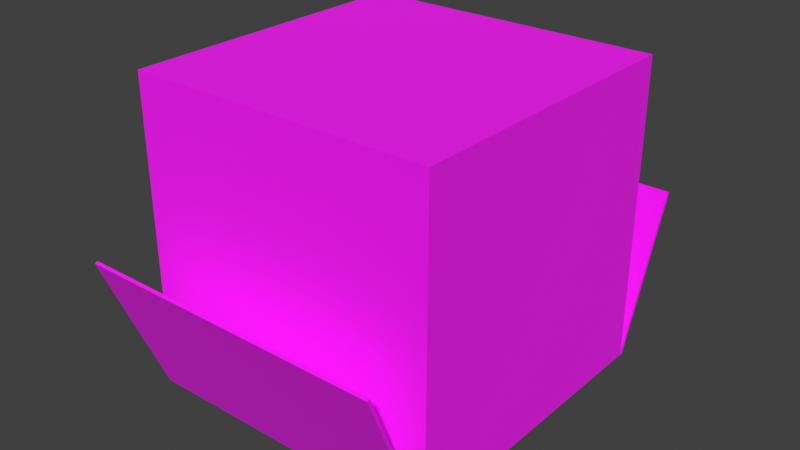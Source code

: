 # Source: Box.blend  (saved by Blender 3.0.42; exported with 4.5.12 LTS)
import bpy
from mathutils import Matrix  # noqa: F401  (used for matrix-valued properties, if any)

bpy.ops.wm.read_factory_settings(use_empty=True)
scene = bpy.context.scene
scene.name = 'Scene'

# ---- collections
col_collection = bpy.data.collections.new('Collection'); scene.collection.children.link(col_collection)

# ---- images (referenced by path relative to the original .blend; pixels are not part of the script)
import os
ASSET_DIR = os.environ.get("B2B_ASSET_DIR", "")  # directory of the original .blend (textures are referenced by path, not embedded)
HERE = os.path.dirname(os.path.abspath(__file__))  # packed textures are extracted next to this script under _unpacked/

def load_image(name, relpath, width, height, colorspace="sRGB"):
    """Load a texture the original file referenced (path relative to the .blend, or extracted next to this script)."""
    p = next((c for c in (os.path.join(HERE, relpath), os.path.join(ASSET_DIR, relpath)) if relpath and os.path.exists(c)), "")
    if p:
        img = bpy.data.images.load(p, check_existing=True)
        img.name = name
    else:  # same state as the original file: an image datablock whose file is absent (Cycles renders it pink)
        img = bpy.data.images.new(name, width, height)
        img.source = "FILE"
        img.filepath = "//" + (relpath or name)
    img.colorspace_settings.name = colorspace
    return img
img_cardboard_jpg = load_image('cardboard.jpg', 'Textures/cardboard.jpg', 1024, 1024, 'sRGB')

# ---- materials (node trees are filled in below, after node groups)
mat_material_001 = bpy.data.materials.new('Material.001')
mat_material_001.use_backface_culling = True
mat_material_001.use_transparent_shadow = False

# ---- material node trees
mat_material_001.use_nodes = True; mat_material_001.node_tree.nodes.clear()
_N = mat_material_001.node_tree.nodes; _L = mat_material_001.node_tree.links
n0 = _N.new('ShaderNodeBsdfPrincipled'); n0.name = 'Principled BSDF'; n0.location = (10, 300)
n0.distribution = 'GGX'
n0.subsurface_method = 'RANDOM_WALK_SKIN'
n0.inputs[2].default_value = 1.0
n0.inputs[3].default_value = 1.45
n0.inputs[27].default_value = (0.0, 0.0, 0.0, 1.0)
n0.inputs[28].default_value = 1.0
n1 = _N.new('ShaderNodeOutputMaterial'); n1.name = 'Material Output'; n1.location = (300, 300)
n2 = _N.new('ShaderNodeTexImage'); n2.name = 'Image Texture'; n2.location = (-475, 207)
n2.image = img_cardboard_jpg
_L.new(n0.outputs[0], n1.inputs[0])
_L.new(n2.outputs[0], n0.inputs[0])
n1.is_active_output = True

# ---- world
world_world = bpy.data.worlds.new('World'); scene.world = world_world
world_world.use_nodes = True; world_world.node_tree.nodes.clear()
_N = world_world.node_tree.nodes; _L = world_world.node_tree.links
n0 = _N.new('ShaderNodeOutputWorld'); n0.name = 'World Output'; n0.location = (300, 300)
n1 = _N.new('ShaderNodeBackground'); n1.name = 'Background'; n1.location = (10, 300)
n1.inputs[0].default_value = (0.05088, 0.05088, 0.05088, 1.0)
_L.new(n1.outputs[0], n0.inputs[0])
n0.is_active_output = True
world_world.color = (0.05088, 0.05088, 0.05088)
world_world.use_sun_shadow = False
world_world.sun_shadow_jitter_overblur = 0.0

# ---- meshes
me_cube_001 = bpy.data.meshes.new('Cube.001')
me_cube_001.from_pydata([(-0.5, -0.5, -0.5), (-0.5, -0.5, 0.5), (0.5, -0.5, -0.5), (0.5, -0.5, -0.5), (0.5, -0.5, 0.5), (-0.5, -0.5, -0.5), (-0.5, 0.0, -0.5), (-0.5, 0.0, 0.5), (0.5, 0.0, -0.5), (0.5, 0.0, 0.5), (0.5, -0.7062, 0.0), (-0.5, -0.7062, 0.0)], [], [(8, 9, 4, 3), (2, 5, 11, 10), (9, 7, 1, 4), (0, 3, 4, 1), (0, 1, 7, 6)])
_uv = me_cube_001.uv_layers.new(name='UVMap')
_uv.uv.foreach_set('vector', [0.9962, -0.002366, 0.9962, 0.9976, 0.663, 0.9976, 0.663, -0.002366, 0.6651, 0.004857, 0.6651, 1.005, 0.9984, 1.005, 0.9984, 0.004857, 0.9984, -0.0008425, 0.9984, 0.9992, 0.6651, 0.9992, 0.6651, -0.0008425, 1.401e-06, 2.235e-08, 0.6665, 2.235e-08, 0.6665, 1.0, 1.401e-06, 1.0, 0.6662, 1.562e-05, 0.6662, 1.0, 0.9994, 1.0, 0.9994, 1.562e-05])
me_cube_001.materials.append(mat_material_001)
me_cube_001.update()

# ---- objects
ob_cube = bpy.data.objects.new('Cube', me_cube_001)

# ---- transforms, parenting, visibility, modifiers, constraints
ob_cube.location = (0.0, 0.0, 0.0)
_m = ob_cube.modifiers.new('Mirror', 'MIRROR')
_m.use_axis = (False, True, False)
_m = ob_cube.modifiers.new('Solidify', 'SOLIDIFY')
_m.use_even_offset = True
_m.use_quality_normals = True

# ---- collection membership
col_collection.objects.link(ob_cube)

# ---- scene / render settings (as saved in the file)
scene.frame_start = 1; scene.frame_end = 250; scene.frame_set(1)
scene.render.engine = 'BLENDER_EEVEE_NEXT'
scene.cycles.sampling_pattern = 'TABULATED_SOBOL'
scene.cycles.use_light_tree = False
scene.view_settings.view_transform = 'Standard'
bpy.context.view_layer.update()

# ---- added for rendering (the .blend has no active camera and no usable light): camera, sun
cam_auto = bpy.data.cameras.new('AutoCamera')
cam_auto.lens = 50.0
cam_auto.sensor_width = 36.0
cam_auto.clip_end = 1000.0
ob_auto_camera = bpy.data.objects.new('AutoCamera', cam_auto)
scene.collection.objects.link(ob_auto_camera)
ob_auto_camera.location = (1.8632, -2.23584, 1.48865)
ob_auto_camera.rotation_euler = (1.09748, -7.21219e-08, 0.694738)
scene.camera = ob_auto_camera
light_auto_sun = bpy.data.lights.new('AutoSun', 'SUN')
light_auto_sun.energy = 3.0
light_auto_sun.angle = 0.0523599
ob_auto_sun = bpy.data.objects.new('AutoSun', light_auto_sun)
scene.collection.objects.link(ob_auto_sun)
ob_auto_sun.rotation_euler = (0.872665, 0.174533, 0.523599)
bpy.context.view_layer.update()
